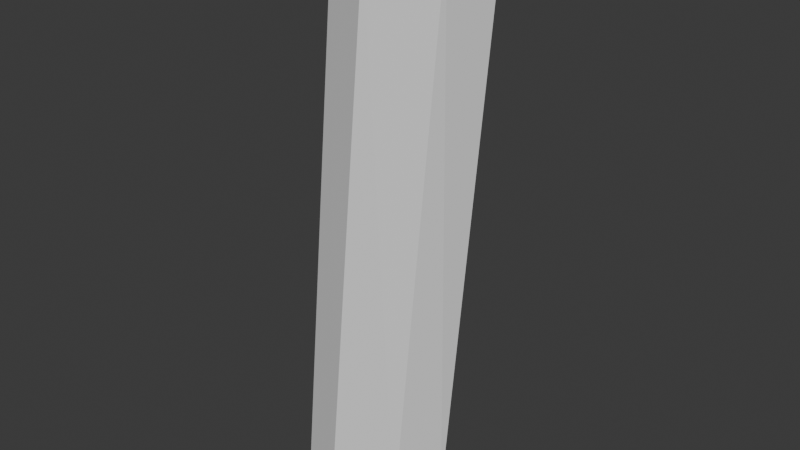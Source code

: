 # Source: log.blend  (saved by Blender 4.5.87; exported with 4.5.12 LTS)
import bpy
from mathutils import Matrix  # noqa: F401  (used for matrix-valued properties, if any)

bpy.ops.wm.read_factory_settings(use_empty=True)
scene = bpy.context.scene
scene.name = 'Scene'

# ---- collections
col_collection = bpy.data.collections.new('Collection'); scene.collection.children.link(col_collection)

# ---- world
world_world = bpy.data.worlds.new('World'); scene.world = world_world
world_world.use_nodes = True; world_world.node_tree.nodes.clear()
_N = world_world.node_tree.nodes; _L = world_world.node_tree.links
n0 = _N.new('ShaderNodeOutputWorld'); n0.name = 'World Output'; n0.location = (200, 100)
n1 = _N.new('ShaderNodeBackground'); n1.name = 'Background'; n1.location = (-200, 100)
n1.inputs[0].default_value = (0.05088, 0.05088, 0.05088, 1.0)
_L.new(n1.outputs[0], n0.inputs[0])
n0.is_active_output = True
world_world.color = (0.05088, 0.05088, 0.05088)
world_world.sun_shadow_jitter_overblur = 0.0

# ---- meshes
me_cylinder_006 = bpy.data.meshes.new('Cylinder.006')
me_cylinder_006.from_pydata([(-0.0104, 0.2669, -1.014), (0.01469, 0.2361, 0.9749), (0.1497, 0.1554, -0.98), (0.161, 0.15, 0.9969), (0.2554, 0.01284, -1.017), (0.2579, 0.0299, 1.009), (0.1748, -0.156, -1.02), (0.1987, -0.1484, 1.029), (-0.02241, -0.2698, -0.9743), (0.01405, -0.2796, 0.9812), (-0.2026, -0.194, -0.9884), (-0.1736, -0.2012, 0.992), (-0.2648, -0.02709, -1.012), (-0.2576, 0.01597, 0.9783), (-0.193, 0.1947, -1.029), (-0.1739, 0.179, 0.997)], [], [(0, 1, 3, 2), (2, 3, 5, 4), (4, 5, 7, 6), (6, 7, 9, 8), (8, 9, 11, 10), (10, 11, 13, 12), (3, 1, 15, 13, 11, 9, 7, 5), (12, 13, 15, 14), (14, 15, 1, 0), (0, 2, 4, 6, 8, 10, 12, 14)])
_uv = me_cylinder_006.uv_layers.new(name='UVMap')
_uv.uv.foreach_set('vector', [0.5041, -0.007262, 0.4881, 0.9874, 0.371, 0.9984, 0.3794, 0.009925, 0.3794, 0.009925, 0.371, 0.9984, 0.272, 1.004, 0.2618, -0.008353, 0.2618, -0.008353, 0.272, 1.004, 0.1525, 1.014, 0.1389, -0.01008, 1.139, -0.01008, 1.153, 1.014, 1.01, 0.9905, 0.9885, 0.01279, 0.9885, 0.01279, 1.01, 0.9905, 0.8857, 0.9959, 0.8702, 0.005723, 0.8702, 0.005723, 0.8857, 0.9959, 0.736, 0.9891, 0.7626, -0.006266, 0.371, 0.9984, 0.4881, 0.9874, 0.6183, 0.9984, 0.736, 0.9891, 0.8857, 0.9959, 1.01, 0.9905, 1.153, 1.014, 0.272, 1.004, 0.7626, -0.006266, 0.736, 0.9891, 0.6183, 0.9984, 0.6203, -0.01435, 0.6203, -0.01435, 0.6183, 0.9984, 0.4881, 0.9874, 0.5041, -0.007262, 0.5041, -0.007262, 0.3794, 0.009925, 0.2618, -0.008353, 1.139, -0.01008, 0.9885, 0.01279, 0.8702, 0.005723, 0.7626, -0.006266, 0.6203, -0.01435])
me_cylinder_006.update()

# ---- objects
ob_lowpolylog = bpy.data.objects.new('LowPolyLog', me_cylinder_006)

# ---- transforms, parenting, visibility, modifiers, constraints
ob_lowpolylog.location = (0.0, 0.0, 0.0)
ob_lowpolylog.rotation_euler = (-0.008884, 0.07106, 0.0)

# ---- collection membership
col_collection.objects.link(ob_lowpolylog)

# ---- scene / render settings (as saved in the file)
scene.frame_start = 1; scene.frame_end = 250; scene.frame_set(1)
scene.render.engine = 'BLENDER_EEVEE_NEXT'
bpy.context.view_layer.update()

# ---- added for rendering (the .blend has no active camera and no usable light): camera, sun
cam_auto = bpy.data.cameras.new('AutoCamera')
cam_auto.lens = 50.0
cam_auto.sensor_width = 36.0
cam_auto.clip_end = 1000.0
ob_auto_camera = bpy.data.objects.new('AutoCamera', cam_auto)
scene.collection.objects.link(ob_auto_camera)
ob_auto_camera.location = (2.09627, -2.526, 1.68017)
ob_auto_camera.rotation_euler = (1.09748, -7.21219e-08, 0.694738)
scene.camera = ob_auto_camera
light_auto_sun = bpy.data.lights.new('AutoSun', 'SUN')
light_auto_sun.energy = 3.0
light_auto_sun.angle = 0.0523599
ob_auto_sun = bpy.data.objects.new('AutoSun', light_auto_sun)
scene.collection.objects.link(ob_auto_sun)
ob_auto_sun.rotation_euler = (0.872665, 0.174533, 0.523599)
bpy.context.view_layer.update()
